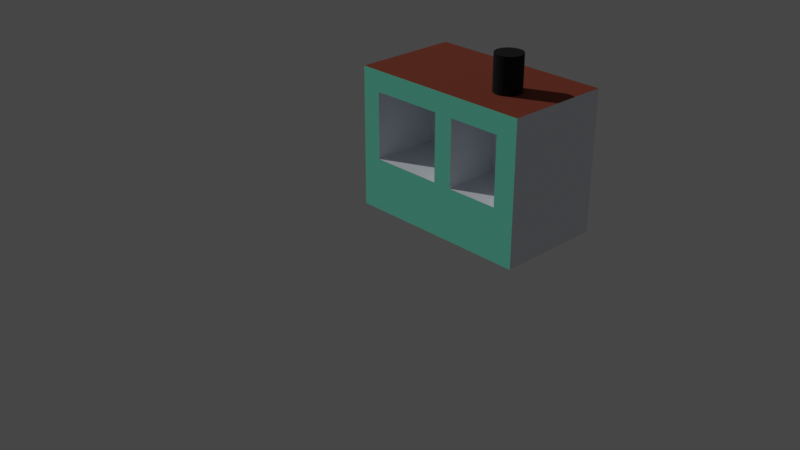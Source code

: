 # Source: autoprocessor.blend  (saved by Blender 3.3.6; exported with 4.5.12 LTS)
import bpy
from mathutils import Matrix  # noqa: F401  (used for matrix-valued properties, if any)

bpy.ops.wm.read_factory_settings(use_empty=True)
scene = bpy.context.scene
scene.name = 'Scene'

# ---- collections
col_collection = bpy.data.collections.new('Collection'); scene.collection.children.link(col_collection)
col_collection_2 = bpy.data.collections.new('Collection 2'); scene.collection.children.link(col_collection_2)

# ---- materials (node trees are filled in below, after node groups)
mat_plant_009 = bpy.data.materials.new('plant.009')
mat_plant_009.use_backface_culling = True
mat_plant_009.use_transparent_shadow = False
mat_plant_009.diffuse_color = (0.182, 0.8208, 0.5758, 1.0)
mat_plant = bpy.data.materials.new('plant')
mat_plant.use_backface_culling = True
mat_plant.use_transparent_shadow = False
mat_plant.diffuse_color = (0.182, 0.8208, 0.5758, 1.0)
mat_plant_008 = bpy.data.materials.new('plant.008')
mat_plant_008.use_backface_culling = True
mat_plant_008.use_transparent_shadow = False
mat_plant_008.diffuse_color = (0.2588, 0.04731, 0.01959, 1.0)
mat_cartire_001 = bpy.data.materials.new('carTire.001')
mat_cartire_001.use_backface_culling = True
mat_cartire_001.use_transparent_shadow = False
mat_cartire_001.diffuse_color = (0.04667, 0.04667, 0.04667, 1.0)

# ---- material node trees
mat_plant_009.use_nodes = True; mat_plant_009.node_tree.nodes.clear()
_N = mat_plant_009.node_tree.nodes; _L = mat_plant_009.node_tree.links
n0 = _N.new('ShaderNodeBsdfPrincipled'); n0.name = 'Principled BSDF'; n0.location = (10, 300)
n0.distribution = 'GGX'
n0.subsurface_method = 'RANDOM_WALK_SKIN'
n0.inputs[0].default_value = (0.84, 0.8789, 0.9404, 1.0)
n0.inputs[2].default_value = 1.0
n0.inputs[27].default_value = (0.0, 0.0, 0.0, 1.0)
n0.inputs[28].default_value = 1.0
n1 = _N.new('ShaderNodeOutputMaterial'); n1.name = 'Material Output'; n1.location = (320, 270)
_L.new(n0.outputs[0], n1.inputs[0])
n1.is_active_output = True
mat_plant.use_nodes = True; mat_plant.node_tree.nodes.clear()
_N = mat_plant.node_tree.nodes; _L = mat_plant.node_tree.links
n0 = _N.new('ShaderNodeBsdfPrincipled'); n0.name = 'Principled BSDF'; n0.location = (10, 300)
n0.distribution = 'GGX'
n0.subsurface_method = 'RANDOM_WALK_SKIN'
n0.inputs[0].default_value = (0.182, 0.8208, 0.5758, 1.0)
n0.inputs[2].default_value = 1.0
n0.inputs[27].default_value = (0.0, 0.0, 0.0, 1.0)
n0.inputs[28].default_value = 1.0
n1 = _N.new('ShaderNodeOutputMaterial'); n1.name = 'Material Output'; n1.location = (320, 270)
_L.new(n0.outputs[0], n1.inputs[0])
n1.is_active_output = True
mat_plant_008.use_nodes = True; mat_plant_008.node_tree.nodes.clear()
_N = mat_plant_008.node_tree.nodes; _L = mat_plant_008.node_tree.links
n0 = _N.new('ShaderNodeBsdfPrincipled'); n0.name = 'Principled BSDF'; n0.location = (10, 300)
n0.distribution = 'GGX'
n0.subsurface_method = 'RANDOM_WALK_SKIN'
n0.inputs[0].default_value = (0.2588, 0.04731, 0.01959, 1.0)
n0.inputs[2].default_value = 1.0
n0.inputs[27].default_value = (0.0, 0.0, 0.0, 1.0)
n0.inputs[28].default_value = 1.0
n1 = _N.new('ShaderNodeOutputMaterial'); n1.name = 'Material Output'; n1.location = (320, 270)
_L.new(n0.outputs[0], n1.inputs[0])
n1.is_active_output = True
mat_cartire_001.use_nodes = True; mat_cartire_001.node_tree.nodes.clear()
_N = mat_cartire_001.node_tree.nodes; _L = mat_cartire_001.node_tree.links
n0 = _N.new('ShaderNodeBsdfPrincipled'); n0.name = 'Principled BSDF'; n0.location = (10, 300)
n0.distribution = 'GGX'
n0.subsurface_method = 'RANDOM_WALK_SKIN'
n0.inputs[0].default_value = (0.04667, 0.04667, 0.04667, 1.0)
n0.inputs[1].default_value = 1.0
n0.inputs[2].default_value = 1.0
n0.inputs[27].default_value = (0.0, 0.0, 0.0, 1.0)
n0.inputs[28].default_value = 1.0
n1 = _N.new('ShaderNodeOutputMaterial'); n1.name = 'Material Output'; n1.location = (320, 270)
_L.new(n0.outputs[0], n1.inputs[0])
n1.is_active_output = True

# ---- world
world_world = bpy.data.worlds.new('World'); scene.world = world_world
world_world.use_nodes = True; world_world.node_tree.nodes.clear()
_N = world_world.node_tree.nodes; _L = world_world.node_tree.links
n0 = _N.new('ShaderNodeOutputWorld'); n0.name = 'World Output'; n0.location = (300, 300)
n1 = _N.new('ShaderNodeBackground'); n1.name = 'Background'; n1.location = (10, 300)
n1.inputs[0].default_value = (0.05088, 0.05088, 0.05088, 1.0)
_L.new(n1.outputs[0], n0.inputs[0])
n0.is_active_output = True
world_world.color = (0.05088, 0.05088, 0.05088)
world_world.use_sun_shadow = False
world_world.sun_shadow_jitter_overblur = 0.0

# ---- cameras
cam_camera = bpy.data.cameras.new('Camera')
cam_camera.clip_end = 100.0
cam_camera.ortho_scale = 7.314

# ---- lights
light_sun = bpy.data.lights.new('Sun', 'SUN')
light_sun.transmission_factor = 0.0
light_sun.energy = 1.0
light_sun.shadow_soft_size = 0.125

# ---- meshes
me_cube_008 = bpy.data.meshes.new('Cube.008')
me_cube_008.from_pydata([(-1.0, -1.0, -1.0), (-1.0, -1.0, 1.0), (-1.0, 1.0, -1.0), (-1.0, 1.0, 1.0), (1.0, -1.0, -1.0), (1.0, -1.0, 1.0), (1.0, 1.0, -1.0), (1.0, 1.0, 1.0), (0.004968, 1.0, -1.0), (0.004968, 1.0, 1.0), (0.004968, -1.0, -1.0), (0.004968, -1.0, 1.0), (-1.0, -1.0, -0.2492), (-1.0, 1.0, -0.2492), (1.0, 1.0, -0.2492), (1.0, -1.0, -0.2492), (0.004968, -1.0, -0.2492), (0.004968, 1.0, -0.2492), (-1.0, -1.0, 0.7071), (-1.0, 1.0, 0.7071), (1.0, 1.0, 0.7071), (1.0, -1.0, 0.7071), (0.004968, -1.0, 0.7071), (0.004968, 1.0, 0.7071), (0.7902, 1.0, 1.0), (0.7902, -1.0, -1.0), (0.7902, 1.0, -1.0), (0.7902, -1.0, 1.0), (0.7902, -1.0, -0.2492), (0.7902, 1.0, -0.2492), (0.7902, -1.0, 0.7071), (0.7902, 1.0, 0.7071), (-0.2041, 1.0, -1.0), (-0.2041, -1.0, 1.0), (-0.2041, 1.0, 1.0), (-0.2041, -1.0, -1.0), (-0.2041, 1.0, -0.2492), (-0.2041, -1.0, -0.2492), (-0.2041, 1.0, 0.7071), (-0.2041, -1.0, 0.7071), (-0.769, 1.0, -1.0), (-0.769, -1.0, 1.0), (-0.769, -1.0, -0.2492), (-0.769, -1.0, 0.7071), (-0.769, 1.0, 1.0), (-0.769, -1.0, -1.0), (-0.769, 1.0, -0.2492), (-0.769, 1.0, 0.7071), (0.004968, -0.2718, 0.7071), (0.004968, -0.2718, -0.2492), (0.7902, -0.2718, -0.2492), (0.7902, -0.2718, 0.7071), (-0.769, -0.05635, -0.2492), (-0.2041, -0.05635, -0.2492), (-0.769, -0.05635, 0.7071), (-0.2041, -0.05635, 0.7071)], [], [(18, 1, 3, 19), (31, 24, 7, 20), (20, 7, 5, 21), (43, 41, 1, 18), (26, 6, 4, 25), (44, 3, 1, 41), (24, 9, 11, 27), (32, 8, 10, 35), (30, 27, 11, 22), (38, 34, 9, 23), (32, 36, 17, 8), (25, 28, 16, 10), (45, 42, 12, 0), (6, 14, 15, 4), (26, 29, 14, 6), (0, 12, 13, 2), (36, 38, 23, 17), (28, 30, 22, 16), (42, 43, 18, 12), (14, 20, 21, 15), (29, 31, 20, 14), (12, 18, 19, 13), (23, 31, 51, 48), (15, 21, 30, 28), (8, 17, 29, 26), (4, 15, 28, 25), (21, 5, 27, 30), (7, 24, 27, 5), (8, 26, 25, 10), (23, 9, 24, 31), (16, 22, 39, 37), (38, 36, 53, 55), (10, 16, 37, 35), (40, 46, 36, 32), (47, 44, 34, 38), (40, 32, 35, 45), (9, 34, 33, 11), (22, 11, 33, 39), (2, 40, 45, 0), (19, 3, 44, 47), (2, 13, 46, 40), (13, 19, 47, 46), (37, 39, 43, 42), (35, 37, 42, 45), (34, 44, 41, 33), (39, 33, 41, 43), (49, 48, 51, 50), (29, 17, 49, 50), (17, 23, 48, 49), (31, 29, 50, 51), (52, 54, 55, 53), (46, 47, 54, 52), (47, 38, 55, 54), (36, 46, 52, 53)])
me_cube_008.polygons.foreach_set('material_index', [0, 1, 0, 0, 0, 2, 2, 0, 0, 1, 1, 0, 0, 0, 1, 0, 1, 0, 0, 0, 1, 0, 0, 0, 1, 0, 0, 2, 0, 1, 0, 0, 0, 1, 1, 0, 2, 0, 0, 1, 1, 1, 0, 0, 2, 0, 0, 0, 0, 0, 0, 0, 0, 0])
_uv = me_cube_008.uv_layers.new(name='UVMap')
_uv.uv.foreach_set('vector', [0.5957, 0.0, 0.625, 0.0, 0.625, 0.25, 0.5957, 0.25, 0.5957, 0.4708, 0.625, 0.4708, 0.625, 0.5, 0.5957, 0.5, 0.5957, 0.5, 0.625, 0.5, 0.625, 0.75, 0.5957, 0.75, 0.5957, 0.9861, 0.625, 0.9861, 0.625, 1.0, 0.5957, 1.0, 0.3458, 0.5, 0.375, 0.5, 0.375, 0.75, 0.3458, 0.75, 0.8611, 0.5, 0.875, 0.5, 0.875, 0.75, 0.8611, 0.75, 0.6542, 0.5, 0.7494, 0.5, 0.7494, 0.75, 0.6542, 0.75, 0.1878, 0.5, 0.2506, 0.5, 0.2506, 0.75, 0.1878, 0.75, 0.5957, 0.7792, 0.625, 0.7792, 0.625, 0.8744, 0.5957, 0.8744, 0.5957, 0.3128, 0.625, 0.3128, 0.625, 0.3756, 0.5957, 0.3756, 0.375, 0.3128, 0.5, 0.3128, 0.5, 0.3756, 0.375, 0.3756, 0.375, 0.7792, 0.5, 0.7792, 0.5, 0.8744, 0.375, 0.8744, 0.375, 0.9861, 0.5, 0.9861, 0.5, 1.0, 0.375, 1.0, 0.375, 0.5, 0.5, 0.5, 0.5, 0.75, 0.375, 0.75, 0.375, 0.4708, 0.5, 0.4708, 0.5, 0.5, 0.375, 0.5, 0.375, 0.0, 0.5, 0.0, 0.5, 0.25, 0.375, 0.25, 0.5, 0.3128, 0.5957, 0.3128, 0.5957, 0.3756, 0.5, 0.3756, 0.5, 0.7792, 0.5957, 0.7792, 0.5957, 0.8744, 0.5, 0.8744, 0.5, 0.9861, 0.5957, 0.9861, 0.5957, 1.0, 0.5, 1.0, 0.5, 0.5, 0.5957, 0.5, 0.5957, 0.75, 0.5, 0.75, 0.5, 0.4708, 0.5957, 0.4708, 0.5957, 0.5, 0.5, 0.5, 0.5, 0.0, 0.5957, 0.0, 0.5957, 0.25, 0.5, 0.25, 0.5957, 0.3756, 0.5957, 0.4708, 0.5957, 0.4708, 0.5957, 0.3756, 0.5, 0.75, 0.5957, 0.75, 0.5957, 0.7792, 0.5, 0.7792, 0.375, 0.3756, 0.5, 0.3756, 0.5, 0.4708, 0.375, 0.4708, 0.375, 0.75, 0.5, 0.75, 0.5, 0.7792, 0.375, 0.7792, 0.5957, 0.75, 0.625, 0.75, 0.625, 0.7792, 0.5957, 0.7792, 0.625, 0.5, 0.6542, 0.5, 0.6542, 0.75, 0.625, 0.75, 0.2506, 0.5, 0.3458, 0.5, 0.3458, 0.75, 0.2506, 0.75, 0.5957, 0.3756, 0.625, 0.3756, 0.625, 0.4708, 0.5957, 0.4708, 0.5, 0.8744, 0.5957, 0.8744, 0.5957, 0.9372, 0.5, 0.9372, 0.5957, 0.3128, 0.5, 0.3128, 0.5, 0.3128, 0.5957, 0.3128, 0.375, 0.8744, 0.5, 0.8744, 0.5, 0.9372, 0.375, 0.9372, 0.375, 0.2639, 0.5, 0.2639, 0.5, 0.3128, 0.375, 0.3128, 0.5957, 0.2639, 0.625, 0.2639, 0.625, 0.3128, 0.5957, 0.3128, 0.1389, 0.5, 0.1878, 0.5, 0.1878, 0.75, 0.1389, 0.75, 0.7494, 0.5, 0.8122, 0.5, 0.8122, 0.75, 0.7494, 0.75, 0.5957, 0.8744, 0.625, 0.8744, 0.625, 0.9372, 0.5957, 0.9372, 0.125, 0.5, 0.1389, 0.5, 0.1389, 0.75, 0.125, 0.75, 0.5957, 0.25, 0.625, 0.25, 0.625, 0.2639, 0.5957, 0.2639, 0.375, 0.25, 0.5, 0.25, 0.5, 0.2639, 0.375, 0.2639, 0.5, 0.25, 0.5957, 0.25, 0.5957, 0.2639, 0.5, 0.2639, 0.5, 0.9372, 0.5957, 0.9372, 0.5957, 0.9861, 0.5, 0.9861, 0.375, 0.9372, 0.5, 0.9372, 0.5, 0.9861, 0.375, 0.9861, 0.8122, 0.5, 0.8611, 0.5, 0.8611, 0.75, 0.8122, 0.75, 0.5957, 0.9372, 0.625, 0.9372, 0.625, 0.9861, 0.5957, 0.9861, 0.5, 0.3756, 0.5957, 0.3756, 0.5957, 0.4708, 0.5, 0.4708, 0.5, 0.4708, 0.5, 0.3756, 0.5, 0.3756, 0.5, 0.4708, 0.5, 0.3756, 0.5957, 0.3756, 0.5957, 0.3756, 0.5, 0.3756, 0.5957, 0.4708, 0.5, 0.4708, 0.5, 0.4708, 0.5957, 0.4708, 0.5, 0.2639, 0.5957, 0.2639, 0.5957, 0.3128, 0.5, 0.3128, 0.5, 0.2639, 0.5957, 0.2639, 0.5957, 0.2639, 0.5, 0.2639, 0.5957, 0.2639, 0.5957, 0.3128, 0.5957, 0.3128, 0.5957, 0.2639, 0.5, 0.3128, 0.5, 0.2639, 0.5, 0.2639, 0.5, 0.3128])
me_cube_008.materials.append(mat_plant_009)
me_cube_008.materials.append(mat_plant)
me_cube_008.materials.append(mat_plant_008)
me_cube_008.update()
me_cylinder_001 = bpy.data.meshes.new('Cylinder.001')
me_cylinder_001.from_pydata([(0.0, 1.0, -1.0), (0.0, 1.0, 1.0), (0.1951, 0.9808, -1.0), (0.1951, 0.9808, 1.0), (0.3827, 0.9239, -1.0), (0.3827, 0.9239, 1.0), (0.5556, 0.8315, -1.0), (0.5556, 0.8315, 1.0), (0.7071, 0.7071, -1.0), (0.7071, 0.7071, 1.0), (0.8315, 0.5556, -1.0), (0.8315, 0.5556, 1.0), (0.9239, 0.3827, -1.0), (0.9239, 0.3827, 1.0), (0.9808, 0.1951, -1.0), (0.9808, 0.1951, 1.0), (1.0, 0.0, -1.0), (1.0, 0.0, 1.0), (0.9808, -0.1951, -1.0), (0.9808, -0.1951, 1.0), (0.9239, -0.3827, -1.0), (0.9239, -0.3827, 1.0), (0.8315, -0.5556, -1.0), (0.8315, -0.5556, 1.0), (0.7071, -0.7071, -1.0), (0.7071, -0.7071, 1.0), (0.5556, -0.8315, -1.0), (0.5556, -0.8315, 1.0), (0.3827, -0.9239, -1.0), (0.3827, -0.9239, 1.0), (0.1951, -0.9808, -1.0), (0.1951, -0.9808, 1.0), (0.0, -1.0, -1.0), (0.0, -1.0, 1.0), (-0.1951, -0.9808, -1.0), (-0.1951, -0.9808, 1.0), (-0.3827, -0.9239, -1.0), (-0.3827, -0.9239, 1.0), (-0.5556, -0.8315, -1.0), (-0.5556, -0.8315, 1.0), (-0.7071, -0.7071, -1.0), (-0.7071, -0.7071, 1.0), (-0.8315, -0.5556, -1.0), (-0.8315, -0.5556, 1.0), (-0.9239, -0.3827, -1.0), (-0.9239, -0.3827, 1.0), (-0.9808, -0.1951, -1.0), (-0.9808, -0.1951, 1.0), (-1.0, 0.0, -1.0), (-1.0, 0.0, 1.0), (-0.9808, 0.1951, -1.0), (-0.9808, 0.1951, 1.0), (-0.9239, 0.3827, -1.0), (-0.9239, 0.3827, 1.0), (-0.8315, 0.5556, -1.0), (-0.8315, 0.5556, 1.0), (-0.7071, 0.7071, -1.0), (-0.7071, 0.7071, 1.0), (-0.5556, 0.8315, -1.0), (-0.5556, 0.8315, 1.0), (-0.3827, 0.9239, -1.0), (-0.3827, 0.9239, 1.0), (-0.1951, 0.9808, -1.0), (-0.1951, 0.9808, 1.0)], [], [(0, 1, 3, 2), (2, 3, 5, 4), (4, 5, 7, 6), (6, 7, 9, 8), (8, 9, 11, 10), (10, 11, 13, 12), (12, 13, 15, 14), (14, 15, 17, 16), (16, 17, 19, 18), (18, 19, 21, 20), (20, 21, 23, 22), (22, 23, 25, 24), (24, 25, 27, 26), (26, 27, 29, 28), (28, 29, 31, 30), (30, 31, 33, 32), (32, 33, 35, 34), (34, 35, 37, 36), (36, 37, 39, 38), (38, 39, 41, 40), (40, 41, 43, 42), (42, 43, 45, 44), (44, 45, 47, 46), (46, 47, 49, 48), (48, 49, 51, 50), (50, 51, 53, 52), (52, 53, 55, 54), (54, 55, 57, 56), (56, 57, 59, 58), (58, 59, 61, 60), (3, 1, 63, 61, 59, 57, 55, 53, 51, 49, 47, 45, 43, 41, 39, 37, 35, 33, 31, 29, 27, 25, 23, 21, 19, 17, 15, 13, 11, 9, 7, 5), (60, 61, 63, 62), (62, 63, 1, 0), (0, 2, 4, 6, 8, 10, 12, 14, 16, 18, 20, 22, 24, 26, 28, 30, 32, 34, 36, 38, 40, 42, 44, 46, 48, 50, 52, 54, 56, 58, 60, 62)])
_uv = me_cylinder_001.uv_layers.new(name='UVMap')
_uv.uv.foreach_set('vector', [1.0, 0.5, 1.0, 1.0, 0.9688, 1.0, 0.9688, 0.5, 0.9688, 0.5, 0.9688, 1.0, 0.9375, 1.0, 0.9375, 0.5, 0.9375, 0.5, 0.9375, 1.0, 0.9062, 1.0, 0.9062, 0.5, 0.9062, 0.5, 0.9062, 1.0, 0.875, 1.0, 0.875, 0.5, 0.875, 0.5, 0.875, 1.0, 0.8438, 1.0, 0.8438, 0.5, 0.8438, 0.5, 0.8438, 1.0, 0.8125, 1.0, 0.8125, 0.5, 0.8125, 0.5, 0.8125, 1.0, 0.7812, 1.0, 0.7812, 0.5, 0.7812, 0.5, 0.7812, 1.0, 0.75, 1.0, 0.75, 0.5, 0.75, 0.5, 0.75, 1.0, 0.7188, 1.0, 0.7188, 0.5, 0.7188, 0.5, 0.7188, 1.0, 0.6875, 1.0, 0.6875, 0.5, 0.6875, 0.5, 0.6875, 1.0, 0.6562, 1.0, 0.6562, 0.5, 0.6562, 0.5, 0.6562, 1.0, 0.625, 1.0, 0.625, 0.5, 0.625, 0.5, 0.625, 1.0, 0.5938, 1.0, 0.5938, 0.5, 0.5938, 0.5, 0.5938, 1.0, 0.5625, 1.0, 0.5625, 0.5, 0.5625, 0.5, 0.5625, 1.0, 0.5312, 1.0, 0.5312, 0.5, 0.5312, 0.5, 0.5312, 1.0, 0.5, 1.0, 0.5, 0.5, 0.5, 0.5, 0.5, 1.0, 0.4688, 1.0, 0.4688, 0.5, 0.4688, 0.5, 0.4688, 1.0, 0.4375, 1.0, 0.4375, 0.5, 0.4375, 0.5, 0.4375, 1.0, 0.4062, 1.0, 0.4062, 0.5, 0.4062, 0.5, 0.4062, 1.0, 0.375, 1.0, 0.375, 0.5, 0.375, 0.5, 0.375, 1.0, 0.3438, 1.0, 0.3438, 0.5, 0.3438, 0.5, 0.3438, 1.0, 0.3125, 1.0, 0.3125, 0.5, 0.3125, 0.5, 0.3125, 1.0, 0.2812, 1.0, 0.2812, 0.5, 0.2812, 0.5, 0.2812, 1.0, 0.25, 1.0, 0.25, 0.5, 0.25, 0.5, 0.25, 1.0, 0.2188, 1.0, 0.2188, 0.5, 0.2188, 0.5, 0.2188, 1.0, 0.1875, 1.0, 0.1875, 0.5, 0.1875, 0.5, 0.1875, 1.0, 0.1562, 1.0, 0.1562, 0.5, 0.1562, 0.5, 0.1562, 1.0, 0.125, 1.0, 0.125, 0.5, 0.125, 0.5, 0.125, 1.0, 0.09375, 1.0, 0.09375, 0.5, 0.09375, 0.5, 0.09375, 1.0, 0.0625, 1.0, 0.0625, 0.5, 0.2968, 0.4854, 0.25, 0.49, 0.2032, 0.4854, 0.1582, 0.4717, 0.1167, 0.4496, 0.08029, 0.4197, 0.05045, 0.3833, 0.02827, 0.3418, 0.01461, 0.2968, 0.01, 0.25, 0.01461, 0.2032, 0.02827, 0.1582, 0.05045, 0.1167, 0.08029, 0.08029, 0.1167, 0.05045, 0.1582, 0.02827, 0.2032, 0.01461, 0.25, 0.01, 0.2968, 0.01461, 0.3418, 0.02827, 0.3833, 0.05045, 0.4197, 0.08029, 0.4496, 0.1167, 0.4717, 0.1582, 0.4854, 0.2032, 0.49, 0.25, 0.4854, 0.2968, 0.4717, 0.3418, 0.4496, 0.3833, 0.4197, 0.4197, 0.3833, 0.4496, 0.3418, 0.4717, 0.0625, 0.5, 0.0625, 1.0, 0.03125, 1.0, 0.03125, 0.5, 0.03125, 0.5, 0.03125, 1.0, 0.0, 1.0, 0.0, 0.5, 0.75, 0.49, 0.7968, 0.4854, 0.8418, 0.4717, 0.8833, 0.4496, 0.9197, 0.4197, 0.9496, 0.3833, 0.9717, 0.3418, 0.9854, 0.2968, 0.99, 0.25, 0.9854, 0.2032, 0.9717, 0.1582, 0.9496, 0.1167, 0.9197, 0.08029, 0.8833, 0.05045, 0.8418, 0.02827, 0.7968, 0.01461, 0.75, 0.01, 0.7032, 0.01461, 0.6582, 0.02827, 0.6167, 0.05045, 0.5803, 0.08029, 0.5504, 0.1167, 0.5283, 0.1582, 0.5146, 0.2032, 0.51, 0.25, 0.5146, 0.2968, 0.5283, 0.3418, 0.5504, 0.3833, 0.5803, 0.4197, 0.6167, 0.4496, 0.6582, 0.4717, 0.7032, 0.4854])
me_cylinder_001.materials.append(mat_cartire_001)
me_cylinder_001.update()

# ---- objects
ob_truckflat = bpy.data.objects.new('truckFlat', None)
ob_sun = bpy.data.objects.new('Sun', light_sun)
ob_cube_009 = bpy.data.objects.new('Cube.009', me_cube_008)
ob_cylinder_006 = bpy.data.objects.new('Cylinder.006', me_cylinder_001)
ob_camera = bpy.data.objects.new('Camera', cam_camera)

# ---- transforms, parenting, visibility, modifiers, constraints
ob_truckflat.location = (-2.26, -1.186, 0.0)
ob_truckflat.rotation_mode = 'QUATERNION'
ob_truckflat.rotation_quaternion = (4.371e-08, 0.0, 0.0, -1.0)
ob_truckflat.empty_display_size = 0.001
ob_sun.location = (5.016, 33.16, 3.839)
ob_sun.rotation_euler = (-0.08111, -0.9159, 0.5404)
ob_cube_009.location = (0.4657, 0.6025, 0.7328)
ob_cube_009.rotation_euler = (0.0, -0.0, 3.142)
ob_cube_009.scale = (1.0, 0.5722, 0.75)
ob_cylinder_006.location = (0.9398, 0.4932, 1.663)
ob_cylinder_006.rotation_euler = (0.0, -0.0, 3.142)
ob_cylinder_006.scale = (0.1437, 0.1437, 0.1962)
ob_camera.location = (7.359, -6.926, 4.958)
ob_camera.rotation_euler = (1.109, 0.0, 0.8149)
ob_camera.lock_rotations_4d = False
ob_camera.empty_display_type = 'ARROWS'
ob_camera.color = (0.0, 0.0, 0.0, 0.0)
ob_camera.display_type = 'WIRE'
ob_camera.lineart.crease_threshold = 0.0

# ---- collection membership
scene.collection.objects.link(ob_truckflat)
scene.collection.objects.link(ob_sun)
scene.collection.objects.link(ob_cube_009)
scene.collection.objects.link(ob_cylinder_006)
col_collection.objects.link(ob_camera)

# ---- scene / render settings (as saved in the file)
scene.camera = ob_camera
scene.frame_start = 1; scene.frame_end = 250; scene.frame_set(1)
scene.render.engine = 'BLENDER_EEVEE_NEXT'
scene.cycles.sampling_pattern = 'TABULATED_SOBOL'
scene.cycles.use_light_tree = False
scene.view_settings.view_transform = 'Filmic'
bpy.context.view_layer.update()
